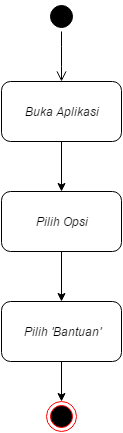

The diagram above was exported from draw.io. Its source (the exported page's mxGraphModel, read from the mxfile embedded in the PNG):
<mxGraphModel dx="880" dy="468" grid="1" gridSize="10" guides="1" tooltips="1" connect="1" arrows="1" fold="1" page="1" pageScale="1" pageWidth="826" pageHeight="1169" background="#ffffff" math="0">
  <root>
    <mxCell id="0" />
    <mxCell id="1" parent="0" />
    <mxCell id="5f8f4f07a89d3a7c-1" value="Buka Aplikasi&lt;br&gt;" style="rounded=1;whiteSpace=wrap;html=1;" vertex="1" parent="1">
      <mxGeometry x="353" y="105" width="120" height="60" as="geometry" />
    </mxCell>
    <mxCell id="5f8f4f07a89d3a7c-2" value="" style="ellipse;html=1;shape=startState;fillColor=#000000;strokeColor=#000000;" vertex="1" parent="1">
      <mxGeometry x="398" y="25" width="30" height="30" as="geometry" />
    </mxCell>
    <mxCell id="5f8f4f07a89d3a7c-3" value="" style="edgeStyle=elbowEdgeStyle;elbow=horizontal;html=1;verticalAlign=bottom;endArrow=open;endSize=8;strokeColor=#000000;" edge="1" parent="1" source="5f8f4f07a89d3a7c-2">
      <mxGeometry relative="1" as="geometry">
        <mxPoint x="413" y="105" as="targetPoint" />
      </mxGeometry>
    </mxCell>
    <mxCell id="5f8f4f07a89d3a7c-4" value="Pilih &lt;i&gt;Opsi&lt;/i&gt;&lt;br&gt;" style="rounded=1;whiteSpace=wrap;html=1;strokeColor=#000000" vertex="1" parent="1">
      <mxGeometry x="353" y="215" width="120" height="60" as="geometry" />
    </mxCell>
    <mxCell id="5f8f4f07a89d3a7c-5" value="" style="ellipse;html=1;shape=endState;fillColor=#000000;strokeColor=#ff0000" vertex="1" parent="1">
      <mxGeometry x="398" y="425" width="30" height="30" as="geometry" />
    </mxCell>
    <mxCell id="5f8f4f07a89d3a7c-6" style="edgeStyle=orthogonalEdgeStyle;rounded=0;html=1;exitX=0.5;exitY=1;entryX=0.5;entryY=0;strokeColor=#000000" edge="1" parent="1" source="5f8f4f07a89d3a7c-1" target="5f8f4f07a89d3a7c-4">
      <mxGeometry relative="1" as="geometry" />
    </mxCell>
    <mxCell id="5f8f4f07a89d3a7c-7" style="edgeStyle=orthogonalEdgeStyle;rounded=0;html=1;exitX=0.5;exitY=1;entryX=0.5;entryY=0;strokeColor=#000000" edge="1" parent="1" target="5f8f4f07a89d3a7c-5">
      <mxGeometry relative="1" as="geometry">
        <mxPoint x="413" y="385" as="sourcePoint" />
      </mxGeometry>
    </mxCell>
    <mxCell id="49466976707bec7c-1" value="Pilih &lt;i&gt;'Bantuan'&lt;/i&gt;&lt;br&gt;" style="rounded=1;whiteSpace=wrap;html=1;strokeColor=#000000" vertex="1" parent="1">
      <mxGeometry x="353" y="325" width="120" height="60" as="geometry" />
    </mxCell>
    <mxCell id="49466976707bec7c-2" style="edgeStyle=orthogonalEdgeStyle;rounded=0;html=1;exitX=0.5;exitY=1;entryX=0.5;entryY=0;strokeColor=#000000" edge="1" parent="1" target="49466976707bec7c-1">
      <mxGeometry relative="1" as="geometry">
        <mxPoint x="413" y="275" as="sourcePoint" />
      </mxGeometry>
    </mxCell>
  </root>
</mxGraphModel>